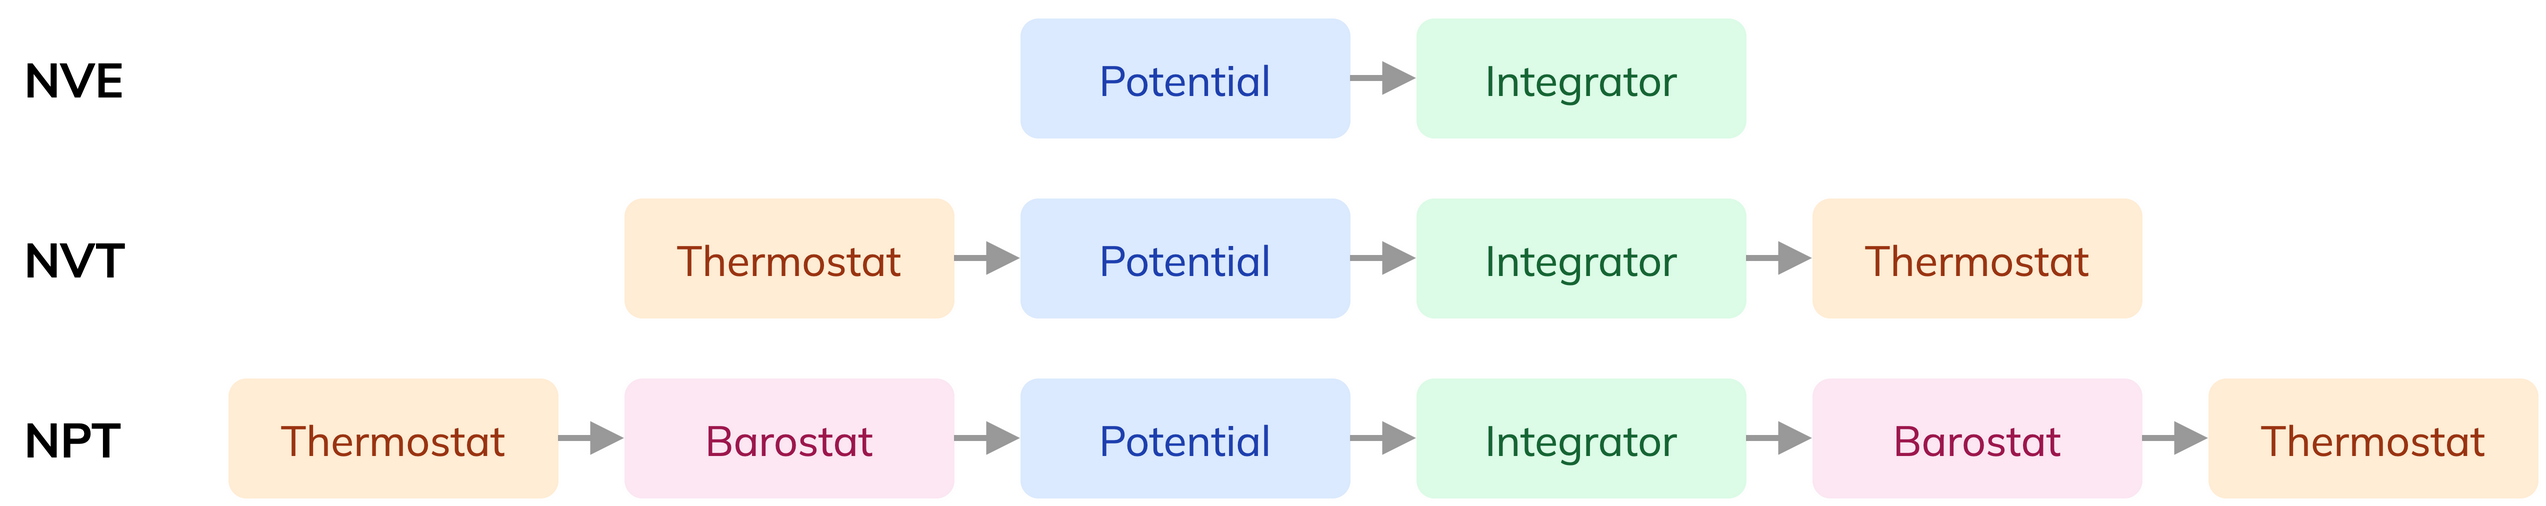

The diagram above was exported from draw.io. Its source (the exported page's mxGraphModel, read from the mxfile embedded in the PNG):
<mxGraphModel>
  <root>
    <mxCell id="0" />
    <mxCell id="1" parent="0" />
    <mxCell id="r0" value="NVE" style="text;html=1;align=left;verticalAlign=middle;fontStyle=1;fontFamily=Mulish;fontSize=14;fontSize=16;" vertex="1" parent="1">
      <mxGeometry x="0" y="10" width="60" height="40" as="geometry" />
    </mxCell>
    <mxCell id="c00" value="Potential" style="rounded=1;arcSize=15;fillColor=#DBEAFE;strokeColor=none;fontColor=#1E40AF;fontFamily=Mulish;fontSize=14;" vertex="1" parent="1">
      <mxGeometry x="334" y="10" width="110" height="40" as="geometry" />
    </mxCell>
    <mxCell id="c01" value="Integrator" style="rounded=1;arcSize=15;fillColor=#DCFCE7;strokeColor=none;fontColor=#166534;fontFamily=Mulish;fontSize=14;" vertex="1" parent="1">
      <mxGeometry x="466" y="10" width="110" height="40" as="geometry" />
    </mxCell>
    <mxCell id="e01" style="endArrow=block;endFill=1;strokeColor=#999999;strokeWidth=2;" edge="1" parent="1" source="c00" target="c01">
      <mxGeometry relative="1" as="geometry" />
    </mxCell>
    <mxCell id="r1" value="NVT" style="text;html=1;align=left;verticalAlign=middle;fontStyle=1;fontFamily=Mulish;fontSize=14;fontSize=16;" vertex="1" parent="1">
      <mxGeometry x="0" y="70" width="60" height="40" as="geometry" />
    </mxCell>
    <mxCell id="c10" value="Thermostat" style="rounded=1;arcSize=15;fillColor=#FFEDD5;strokeColor=none;fontColor=#9A3412;fontFamily=Mulish;fontSize=14;" vertex="1" parent="1">
      <mxGeometry x="202" y="70" width="110" height="40" as="geometry" />
    </mxCell>
    <mxCell id="c11" value="Potential" style="rounded=1;arcSize=15;fillColor=#DBEAFE;strokeColor=none;fontColor=#1E40AF;fontFamily=Mulish;fontSize=14;" vertex="1" parent="1">
      <mxGeometry x="334" y="70" width="110" height="40" as="geometry" />
    </mxCell>
    <mxCell id="e11" style="endArrow=block;endFill=1;strokeColor=#999999;strokeWidth=2;" edge="1" parent="1" source="c10" target="c11">
      <mxGeometry relative="1" as="geometry" />
    </mxCell>
    <mxCell id="c12" value="Integrator" style="rounded=1;arcSize=15;fillColor=#DCFCE7;strokeColor=none;fontColor=#166534;fontFamily=Mulish;fontSize=14;" vertex="1" parent="1">
      <mxGeometry x="466" y="70" width="110" height="40" as="geometry" />
    </mxCell>
    <mxCell id="e12" style="endArrow=block;endFill=1;strokeColor=#999999;strokeWidth=2;" edge="1" parent="1" source="c11" target="c12">
      <mxGeometry relative="1" as="geometry" />
    </mxCell>
    <mxCell id="c13" value="Thermostat" style="rounded=1;arcSize=15;fillColor=#FFEDD5;strokeColor=none;fontColor=#9A3412;fontFamily=Mulish;fontSize=14;" vertex="1" parent="1">
      <mxGeometry x="598" y="70" width="110" height="40" as="geometry" />
    </mxCell>
    <mxCell id="e13" style="endArrow=block;endFill=1;strokeColor=#999999;strokeWidth=2;" edge="1" parent="1" source="c12" target="c13">
      <mxGeometry relative="1" as="geometry" />
    </mxCell>
    <mxCell id="r2" value="NPT" style="text;html=1;align=left;verticalAlign=middle;fontStyle=1;fontFamily=Mulish;fontSize=14;fontSize=16;" vertex="1" parent="1">
      <mxGeometry x="0" y="130" width="60" height="40" as="geometry" />
    </mxCell>
    <mxCell id="c20" value="Thermostat" style="rounded=1;arcSize=15;fillColor=#FFEDD5;strokeColor=none;fontColor=#9A3412;fontFamily=Mulish;fontSize=14;" vertex="1" parent="1">
      <mxGeometry x="70" y="130" width="110" height="40" as="geometry" />
    </mxCell>
    <mxCell id="c21" value="Barostat" style="rounded=1;arcSize=15;fillColor=#FCE7F3;strokeColor=none;fontColor=#9D174D;fontFamily=Mulish;fontSize=14;" vertex="1" parent="1">
      <mxGeometry x="202" y="130" width="110" height="40" as="geometry" />
    </mxCell>
    <mxCell id="e21" style="endArrow=block;endFill=1;strokeColor=#999999;strokeWidth=2;" edge="1" parent="1" source="c20" target="c21">
      <mxGeometry relative="1" as="geometry" />
    </mxCell>
    <mxCell id="c22" value="Potential" style="rounded=1;arcSize=15;fillColor=#DBEAFE;strokeColor=none;fontColor=#1E40AF;fontFamily=Mulish;fontSize=14;" vertex="1" parent="1">
      <mxGeometry x="334" y="130" width="110" height="40" as="geometry" />
    </mxCell>
    <mxCell id="e22" style="endArrow=block;endFill=1;strokeColor=#999999;strokeWidth=2;" edge="1" parent="1" source="c21" target="c22">
      <mxGeometry relative="1" as="geometry" />
    </mxCell>
    <mxCell id="c23" value="Integrator" style="rounded=1;arcSize=15;fillColor=#DCFCE7;strokeColor=none;fontColor=#166534;fontFamily=Mulish;fontSize=14;" vertex="1" parent="1">
      <mxGeometry x="466" y="130" width="110" height="40" as="geometry" />
    </mxCell>
    <mxCell id="e23" style="endArrow=block;endFill=1;strokeColor=#999999;strokeWidth=2;" edge="1" parent="1" source="c22" target="c23">
      <mxGeometry relative="1" as="geometry" />
    </mxCell>
    <mxCell id="c24" value="Barostat" style="rounded=1;arcSize=15;fillColor=#FCE7F3;strokeColor=none;fontColor=#9D174D;fontFamily=Mulish;fontSize=14;" vertex="1" parent="1">
      <mxGeometry x="598" y="130" width="110" height="40" as="geometry" />
    </mxCell>
    <mxCell id="e24" style="endArrow=block;endFill=1;strokeColor=#999999;strokeWidth=2;" edge="1" parent="1" source="c23" target="c24">
      <mxGeometry relative="1" as="geometry" />
    </mxCell>
    <mxCell id="c25" value="Thermostat" style="rounded=1;arcSize=15;fillColor=#FFEDD5;strokeColor=none;fontColor=#9A3412;fontFamily=Mulish;fontSize=14;" vertex="1" parent="1">
      <mxGeometry x="730" y="130" width="110" height="40" as="geometry" />
    </mxCell>
    <mxCell id="e25" style="endArrow=block;endFill=1;strokeColor=#999999;strokeWidth=2;" edge="1" parent="1" source="c24" target="c25">
      <mxGeometry relative="1" as="geometry" />
    </mxCell>
  </root>
</mxGraphModel>